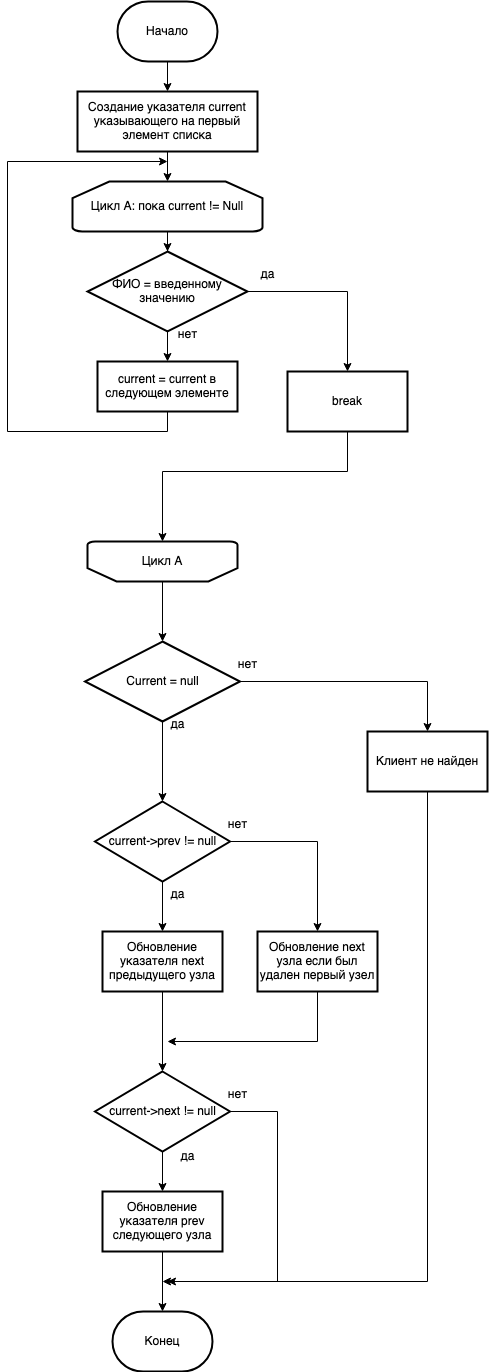

The diagram above was exported from draw.io. Its source (the exported page's mxGraphModel, read from the mxfile embedded in the PNG):
<mxGraphModel dx="1194" dy="792" grid="1" gridSize="10" guides="1" tooltips="1" connect="1" arrows="1" fold="1" page="1" pageScale="1" pageWidth="827" pageHeight="1169" math="0" shadow="0">
  <root>
    <mxCell id="0" />
    <mxCell id="1" parent="0" />
    <mxCell id="Rh83Ei1Cwxpf1ExTQ6_g-6" value="" style="edgeStyle=orthogonalEdgeStyle;rounded=0;orthogonalLoop=1;jettySize=auto;html=1;" edge="1" parent="1" source="Rh83Ei1Cwxpf1ExTQ6_g-1" target="Rh83Ei1Cwxpf1ExTQ6_g-5">
      <mxGeometry relative="1" as="geometry" />
    </mxCell>
    <mxCell id="Rh83Ei1Cwxpf1ExTQ6_g-1" value="Начало" style="strokeWidth=2;html=1;shape=mxgraph.flowchart.terminator;whiteSpace=wrap;" vertex="1" parent="1">
      <mxGeometry x="230" y="70" width="100" height="60" as="geometry" />
    </mxCell>
    <mxCell id="Rh83Ei1Cwxpf1ExTQ6_g-2" value="Конец" style="strokeWidth=2;html=1;shape=mxgraph.flowchart.terminator;whiteSpace=wrap;" vertex="1" parent="1">
      <mxGeometry x="225" y="1380" width="100" height="60" as="geometry" />
    </mxCell>
    <mxCell id="Rh83Ei1Cwxpf1ExTQ6_g-9" value="" style="edgeStyle=orthogonalEdgeStyle;rounded=0;orthogonalLoop=1;jettySize=auto;html=1;" edge="1" parent="1" source="Rh83Ei1Cwxpf1ExTQ6_g-3" target="Rh83Ei1Cwxpf1ExTQ6_g-8">
      <mxGeometry relative="1" as="geometry" />
    </mxCell>
    <mxCell id="Rh83Ei1Cwxpf1ExTQ6_g-3" value="Цикл А: пока current != Null" style="strokeWidth=2;html=1;shape=mxgraph.flowchart.loop_limit;whiteSpace=wrap;" vertex="1" parent="1">
      <mxGeometry x="185" y="250" width="190" height="50" as="geometry" />
    </mxCell>
    <mxCell id="Rh83Ei1Cwxpf1ExTQ6_g-7" value="" style="edgeStyle=orthogonalEdgeStyle;rounded=0;orthogonalLoop=1;jettySize=auto;html=1;" edge="1" parent="1" source="Rh83Ei1Cwxpf1ExTQ6_g-5" target="Rh83Ei1Cwxpf1ExTQ6_g-3">
      <mxGeometry relative="1" as="geometry" />
    </mxCell>
    <mxCell id="Rh83Ei1Cwxpf1ExTQ6_g-5" value="Создание указателя current указывающего на первый элемент списка" style="whiteSpace=wrap;html=1;strokeWidth=2;" vertex="1" parent="1">
      <mxGeometry x="190" y="160" width="180" height="60" as="geometry" />
    </mxCell>
    <mxCell id="Rh83Ei1Cwxpf1ExTQ6_g-11" value="" style="edgeStyle=orthogonalEdgeStyle;rounded=0;orthogonalLoop=1;jettySize=auto;html=1;" edge="1" parent="1" source="Rh83Ei1Cwxpf1ExTQ6_g-8" target="Rh83Ei1Cwxpf1ExTQ6_g-10">
      <mxGeometry relative="1" as="geometry" />
    </mxCell>
    <mxCell id="Rh83Ei1Cwxpf1ExTQ6_g-13" value="" style="edgeStyle=orthogonalEdgeStyle;rounded=0;orthogonalLoop=1;jettySize=auto;html=1;" edge="1" parent="1" source="Rh83Ei1Cwxpf1ExTQ6_g-8" target="Rh83Ei1Cwxpf1ExTQ6_g-12">
      <mxGeometry relative="1" as="geometry" />
    </mxCell>
    <mxCell id="Rh83Ei1Cwxpf1ExTQ6_g-8" value="ФИО = введенному значению" style="rhombus;whiteSpace=wrap;html=1;strokeWidth=2;" vertex="1" parent="1">
      <mxGeometry x="200" y="320" width="160" height="80" as="geometry" />
    </mxCell>
    <mxCell id="Rh83Ei1Cwxpf1ExTQ6_g-16" style="edgeStyle=orthogonalEdgeStyle;rounded=0;orthogonalLoop=1;jettySize=auto;html=1;exitX=0.5;exitY=1;exitDx=0;exitDy=0;" edge="1" parent="1" source="Rh83Ei1Cwxpf1ExTQ6_g-10">
      <mxGeometry relative="1" as="geometry">
        <mxPoint x="280" y="230" as="targetPoint" />
        <Array as="points">
          <mxPoint x="280" y="500" />
          <mxPoint x="120" y="500" />
          <mxPoint x="120" y="230" />
        </Array>
      </mxGeometry>
    </mxCell>
    <mxCell id="Rh83Ei1Cwxpf1ExTQ6_g-10" value="current = current в следующем элементе" style="whiteSpace=wrap;html=1;strokeWidth=2;" vertex="1" parent="1">
      <mxGeometry x="210" y="430" width="140" height="50" as="geometry" />
    </mxCell>
    <mxCell id="Rh83Ei1Cwxpf1ExTQ6_g-12" value="break" style="whiteSpace=wrap;html=1;strokeWidth=2;" vertex="1" parent="1">
      <mxGeometry x="400" y="440" width="120" height="60" as="geometry" />
    </mxCell>
    <mxCell id="Rh83Ei1Cwxpf1ExTQ6_g-21" value="" style="edgeStyle=orthogonalEdgeStyle;rounded=0;orthogonalLoop=1;jettySize=auto;html=1;" edge="1" parent="1" source="Rh83Ei1Cwxpf1ExTQ6_g-18" target="Rh83Ei1Cwxpf1ExTQ6_g-20">
      <mxGeometry relative="1" as="geometry" />
    </mxCell>
    <mxCell id="Rh83Ei1Cwxpf1ExTQ6_g-18" value="Цикл А" style="strokeWidth=2;html=1;shape=mxgraph.flowchart.loop_limit;whiteSpace=wrap;direction=west;" vertex="1" parent="1">
      <mxGeometry x="200" y="610" width="150" height="40" as="geometry" />
    </mxCell>
    <mxCell id="Rh83Ei1Cwxpf1ExTQ6_g-19" style="edgeStyle=orthogonalEdgeStyle;rounded=0;orthogonalLoop=1;jettySize=auto;html=1;entryX=0.5;entryY=1;entryDx=0;entryDy=0;entryPerimeter=0;" edge="1" parent="1" source="Rh83Ei1Cwxpf1ExTQ6_g-12" target="Rh83Ei1Cwxpf1ExTQ6_g-18">
      <mxGeometry relative="1" as="geometry">
        <Array as="points">
          <mxPoint x="460" y="540" />
          <mxPoint x="275" y="540" />
        </Array>
      </mxGeometry>
    </mxCell>
    <mxCell id="Rh83Ei1Cwxpf1ExTQ6_g-26" style="edgeStyle=orthogonalEdgeStyle;rounded=0;orthogonalLoop=1;jettySize=auto;html=1;exitX=1;exitY=0.5;exitDx=0;exitDy=0;entryX=0.5;entryY=0;entryDx=0;entryDy=0;" edge="1" parent="1" source="Rh83Ei1Cwxpf1ExTQ6_g-20" target="Rh83Ei1Cwxpf1ExTQ6_g-24">
      <mxGeometry relative="1" as="geometry" />
    </mxCell>
    <mxCell id="Rh83Ei1Cwxpf1ExTQ6_g-29" value="" style="edgeStyle=orthogonalEdgeStyle;rounded=0;orthogonalLoop=1;jettySize=auto;html=1;" edge="1" parent="1" source="Rh83Ei1Cwxpf1ExTQ6_g-20" target="Rh83Ei1Cwxpf1ExTQ6_g-28">
      <mxGeometry relative="1" as="geometry" />
    </mxCell>
    <mxCell id="Rh83Ei1Cwxpf1ExTQ6_g-20" value="Current = null" style="rhombus;whiteSpace=wrap;html=1;strokeWidth=2;" vertex="1" parent="1">
      <mxGeometry x="197.5" y="710" width="155" height="80" as="geometry" />
    </mxCell>
    <mxCell id="Rh83Ei1Cwxpf1ExTQ6_g-22" value="да" style="text;html=1;align=center;verticalAlign=middle;resizable=0;points=[];autosize=1;strokeColor=none;fillColor=none;" vertex="1" parent="1">
      <mxGeometry x="360" y="328" width="40" height="30" as="geometry" />
    </mxCell>
    <mxCell id="Rh83Ei1Cwxpf1ExTQ6_g-23" value="нет" style="text;html=1;align=center;verticalAlign=middle;resizable=0;points=[];autosize=1;strokeColor=none;fillColor=none;" vertex="1" parent="1">
      <mxGeometry x="280" y="388" width="40" height="30" as="geometry" />
    </mxCell>
    <mxCell id="Rh83Ei1Cwxpf1ExTQ6_g-52" style="edgeStyle=orthogonalEdgeStyle;rounded=0;orthogonalLoop=1;jettySize=auto;html=1;exitX=0.5;exitY=1;exitDx=0;exitDy=0;" edge="1" parent="1" source="Rh83Ei1Cwxpf1ExTQ6_g-24">
      <mxGeometry relative="1" as="geometry">
        <mxPoint x="280" y="1350" as="targetPoint" />
        <Array as="points">
          <mxPoint x="540" y="1350" />
        </Array>
      </mxGeometry>
    </mxCell>
    <mxCell id="Rh83Ei1Cwxpf1ExTQ6_g-24" value="Клиент не найден" style="whiteSpace=wrap;html=1;strokeWidth=2;" vertex="1" parent="1">
      <mxGeometry x="480" y="800" width="120" height="60" as="geometry" />
    </mxCell>
    <mxCell id="Rh83Ei1Cwxpf1ExTQ6_g-27" value="нет" style="text;html=1;align=center;verticalAlign=middle;resizable=0;points=[];autosize=1;strokeColor=none;fillColor=none;" vertex="1" parent="1">
      <mxGeometry x="340" y="718" width="40" height="30" as="geometry" />
    </mxCell>
    <mxCell id="Rh83Ei1Cwxpf1ExTQ6_g-31" value="" style="edgeStyle=orthogonalEdgeStyle;rounded=0;orthogonalLoop=1;jettySize=auto;html=1;" edge="1" parent="1" source="Rh83Ei1Cwxpf1ExTQ6_g-28" target="Rh83Ei1Cwxpf1ExTQ6_g-30">
      <mxGeometry relative="1" as="geometry" />
    </mxCell>
    <mxCell id="Rh83Ei1Cwxpf1ExTQ6_g-33" value="" style="edgeStyle=orthogonalEdgeStyle;rounded=0;orthogonalLoop=1;jettySize=auto;html=1;" edge="1" parent="1" source="Rh83Ei1Cwxpf1ExTQ6_g-28" target="Rh83Ei1Cwxpf1ExTQ6_g-32">
      <mxGeometry relative="1" as="geometry" />
    </mxCell>
    <mxCell id="Rh83Ei1Cwxpf1ExTQ6_g-28" value="current-&amp;gt;prev != null" style="rhombus;whiteSpace=wrap;html=1;strokeWidth=2;" vertex="1" parent="1">
      <mxGeometry x="207.5" y="870" width="135" height="80" as="geometry" />
    </mxCell>
    <mxCell id="Rh83Ei1Cwxpf1ExTQ6_g-43" value="" style="edgeStyle=orthogonalEdgeStyle;rounded=0;orthogonalLoop=1;jettySize=auto;html=1;" edge="1" parent="1" source="Rh83Ei1Cwxpf1ExTQ6_g-30" target="Rh83Ei1Cwxpf1ExTQ6_g-42">
      <mxGeometry relative="1" as="geometry" />
    </mxCell>
    <mxCell id="Rh83Ei1Cwxpf1ExTQ6_g-30" value="Обновление указателя next предыдущего узла" style="whiteSpace=wrap;html=1;strokeWidth=2;" vertex="1" parent="1">
      <mxGeometry x="215" y="1000" width="120" height="60" as="geometry" />
    </mxCell>
    <mxCell id="Rh83Ei1Cwxpf1ExTQ6_g-44" style="edgeStyle=orthogonalEdgeStyle;rounded=0;orthogonalLoop=1;jettySize=auto;html=1;" edge="1" parent="1" source="Rh83Ei1Cwxpf1ExTQ6_g-32">
      <mxGeometry relative="1" as="geometry">
        <mxPoint x="280" y="1110" as="targetPoint" />
        <Array as="points">
          <mxPoint x="430" y="1110" />
        </Array>
      </mxGeometry>
    </mxCell>
    <mxCell id="Rh83Ei1Cwxpf1ExTQ6_g-32" value="Обновление next узла если был удален первый узел" style="whiteSpace=wrap;html=1;strokeWidth=2;" vertex="1" parent="1">
      <mxGeometry x="370" y="1000" width="120" height="60" as="geometry" />
    </mxCell>
    <mxCell id="Rh83Ei1Cwxpf1ExTQ6_g-34" value="да" style="text;html=1;align=center;verticalAlign=middle;resizable=0;points=[];autosize=1;strokeColor=none;fillColor=none;" vertex="1" parent="1">
      <mxGeometry x="270" y="778" width="40" height="30" as="geometry" />
    </mxCell>
    <mxCell id="Rh83Ei1Cwxpf1ExTQ6_g-35" value="да" style="text;html=1;align=center;verticalAlign=middle;resizable=0;points=[];autosize=1;strokeColor=none;fillColor=none;" vertex="1" parent="1">
      <mxGeometry x="270" y="948" width="40" height="30" as="geometry" />
    </mxCell>
    <mxCell id="Rh83Ei1Cwxpf1ExTQ6_g-36" value="нет" style="text;html=1;align=center;verticalAlign=middle;resizable=0;points=[];autosize=1;strokeColor=none;fillColor=none;" vertex="1" parent="1">
      <mxGeometry x="330" y="878" width="40" height="30" as="geometry" />
    </mxCell>
    <mxCell id="Rh83Ei1Cwxpf1ExTQ6_g-46" value="" style="edgeStyle=orthogonalEdgeStyle;rounded=0;orthogonalLoop=1;jettySize=auto;html=1;" edge="1" parent="1" source="Rh83Ei1Cwxpf1ExTQ6_g-42" target="Rh83Ei1Cwxpf1ExTQ6_g-45">
      <mxGeometry relative="1" as="geometry" />
    </mxCell>
    <mxCell id="Rh83Ei1Cwxpf1ExTQ6_g-48" style="edgeStyle=orthogonalEdgeStyle;rounded=0;orthogonalLoop=1;jettySize=auto;html=1;" edge="1" parent="1" source="Rh83Ei1Cwxpf1ExTQ6_g-42">
      <mxGeometry relative="1" as="geometry">
        <mxPoint x="275" y="1350" as="targetPoint" />
        <Array as="points">
          <mxPoint x="390" y="1180" />
          <mxPoint x="390" y="1350" />
          <mxPoint x="280" y="1350" />
        </Array>
      </mxGeometry>
    </mxCell>
    <mxCell id="Rh83Ei1Cwxpf1ExTQ6_g-42" value="current-&amp;gt;next != null" style="rhombus;whiteSpace=wrap;html=1;strokeWidth=2;" vertex="1" parent="1">
      <mxGeometry x="207.5" y="1140" width="135" height="80" as="geometry" />
    </mxCell>
    <mxCell id="Rh83Ei1Cwxpf1ExTQ6_g-47" value="" style="edgeStyle=orthogonalEdgeStyle;rounded=0;orthogonalLoop=1;jettySize=auto;html=1;" edge="1" parent="1" source="Rh83Ei1Cwxpf1ExTQ6_g-45" target="Rh83Ei1Cwxpf1ExTQ6_g-2">
      <mxGeometry relative="1" as="geometry" />
    </mxCell>
    <mxCell id="Rh83Ei1Cwxpf1ExTQ6_g-45" value="Обновление указателя prev следующего узла" style="whiteSpace=wrap;html=1;strokeWidth=2;" vertex="1" parent="1">
      <mxGeometry x="215" y="1260" width="120" height="60" as="geometry" />
    </mxCell>
    <mxCell id="Rh83Ei1Cwxpf1ExTQ6_g-49" value="да" style="text;html=1;align=center;verticalAlign=middle;resizable=0;points=[];autosize=1;strokeColor=none;fillColor=none;" vertex="1" parent="1">
      <mxGeometry x="280" y="1210" width="40" height="30" as="geometry" />
    </mxCell>
    <mxCell id="Rh83Ei1Cwxpf1ExTQ6_g-50" value="нет" style="text;html=1;align=center;verticalAlign=middle;resizable=0;points=[];autosize=1;strokeColor=none;fillColor=none;" vertex="1" parent="1">
      <mxGeometry x="330" y="1148" width="40" height="30" as="geometry" />
    </mxCell>
  </root>
</mxGraphModel>